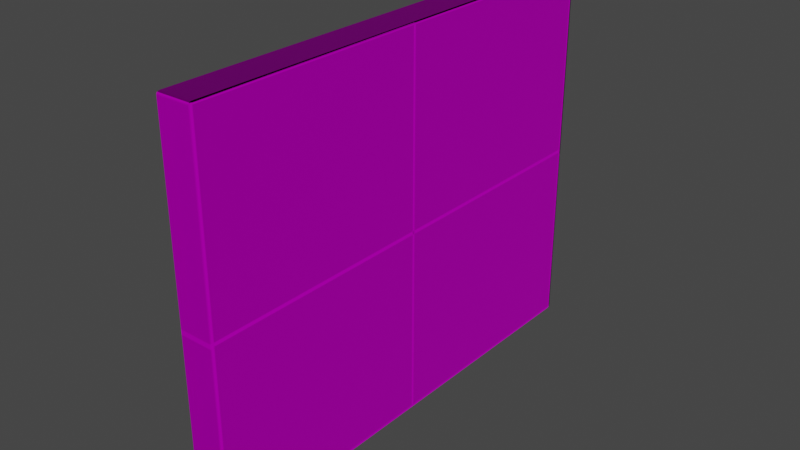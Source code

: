 # Source: Wall_PlayerRoom_1.blend  (saved by Blender 3.4.6; exported with 4.5.12 LTS)
import bpy
from mathutils import Matrix  # noqa: F401  (used for matrix-valued properties, if any)

bpy.ops.wm.read_factory_settings(use_empty=True)
scene = bpy.context.scene
scene.name = 'Scene'

# ---- collections
col_collection = bpy.data.collections.new('Collection'); scene.collection.children.link(col_collection)

# ---- images (referenced by path relative to the original .blend; pixels are not part of the script)
import os
ASSET_DIR = os.environ.get("B2B_ASSET_DIR", "")  # directory of the original .blend (textures are referenced by path, not embedded)
HERE = os.path.dirname(os.path.abspath(__file__))  # packed textures are extracted next to this script under _unpacked/

def load_image(name, relpath, width, height, colorspace="sRGB"):
    """Load a texture the original file referenced (path relative to the .blend, or extracted next to this script)."""
    p = next((c for c in (os.path.join(HERE, relpath), os.path.join(ASSET_DIR, relpath)) if relpath and os.path.exists(c)), "")
    if p:
        img = bpy.data.images.load(p, check_existing=True)
        img.name = name
    else:  # same state as the original file: an image datablock whose file is absent (Cycles renders it pink)
        img = bpy.data.images.new(name, width, height)
        img.source = "FILE"
        img.filepath = "//" + (relpath or name)
    img.colorspace_settings.name = colorspace
    return img
img_roomwall_1__normalmap__png = load_image('RoomWall 1 (NormalMap).png', 'RoomWall 1 (NormalMap).png', 1024, 1024, 'sRGB')
img_roomwall_1__colormap__png = load_image('RoomWall 1 (ColorMap).png', 'RoomWall 1 (ColorMap).png', 1024, 1024, 'sRGB')

# ---- materials (node trees are filled in below, after node groups)
mat_material = bpy.data.materials.new('Material')
mat_material.alpha_threshold = 0.0
mat_material.use_transparent_shadow = False
mat_material.roughness = 0.5
mat_material.line_color = (0.0, 0.0, 0.0, 1.0)

# ---- material node trees
mat_material.use_nodes = True; mat_material.node_tree.nodes.clear()
_N = mat_material.node_tree.nodes; _L = mat_material.node_tree.links
n0 = _N.new('ShaderNodeOutputMaterial'); n0.name = 'Material Output'; n0.location = (300, 300)
n1 = _N.new('ShaderNodeBsdfPrincipled'); n1.name = 'Principled BSDF'; n1.location = (10, 300)
n1.distribution = 'GGX'
n1.subsurface_method = 'RANDOM_WALK_SKIN'
n1.inputs[1].default_value = 0.4509
n1.inputs[2].default_value = 0.6236
n1.inputs[3].default_value = 1.45
n1.inputs[13].default_value = 0.0
n1.inputs[27].default_value = (0.0, 0.0, 0.0, 1.0)
n1.inputs[28].default_value = 1.0
n2 = _N.new('ShaderNodeNormalMap'); n2.name = 'Normal Map'; n2.location = (-471, -38)
n2.inputs[0].default_value = 1.6
n3 = _N.new('ShaderNodeTexImage'); n3.name = 'Image Texture.001'; n3.location = (-949, -83)
n3.image = img_roomwall_1__normalmap__png
n4 = _N.new('ShaderNodeTexImage'); n4.name = 'Image Texture'; n4.location = (-830, 327)
n4.image = img_roomwall_1__colormap__png
_L.new(n1.outputs[0], n0.inputs[0])
_L.new(n2.outputs[0], n1.inputs[5])
_L.new(n3.outputs[0], n2.inputs[1])
_L.new(n4.outputs[0], n1.inputs[0])
n0.is_active_output = True

# ---- world
world_world = bpy.data.worlds.new('World'); scene.world = world_world
world_world.use_nodes = True; world_world.node_tree.nodes.clear()
_N = world_world.node_tree.nodes; _L = world_world.node_tree.links
n0 = _N.new('ShaderNodeOutputWorld'); n0.name = 'World Output'; n0.location = (300, 300)
n1 = _N.new('ShaderNodeBackground'); n1.name = 'Background'; n1.location = (10, 300)
n1.inputs[0].default_value = (0.05088, 0.05088, 0.05088, 1.0)
_L.new(n1.outputs[0], n0.inputs[0])
n0.is_active_output = True
world_world.color = (0.05088, 0.05088, 0.05088)
world_world.use_sun_shadow = False
world_world.sun_shadow_jitter_overblur = 0.0

# ---- meshes
me_cube = bpy.data.meshes.new('Cube')
me_cube.from_pydata([(1.0, 0.9856, 0.9856), (1.0, 0.9856, -0.9856), (1.0, -0.9856, 0.9856), (1.0, -0.9856, -0.9856), (-1.0, 0.9861, 0.9861), (-1.0, 0.9861, -0.9861), (-1.0, -0.9861, 0.9861), (-1.0, -0.9861, -0.9861), (-1.0, 0.0, -0.9861), (1.0, 0.0, 0.9856), (-1.0, 0.0, 0.9861), (1.0, 0.0, -0.9856), (1.0, 0.9856, 0.0), (-1.0, -0.9861, 0.0), (1.0, -0.9856, 0.0), (-1.0, 0.9861, 0.0), (1.0, 0.0, 0.0), (-1.0, 0.0, 0.0), (-1.0, 0.0, -1.0), (-1.0, -1.0, -1.0), (-1.0, -1.0, 0.0), (-1.0, -1.0, 1.0), (-1.0, 1.0, 0.0), (-1.0, 1.0, -1.0), (-1.0, 0.0, 1.0), (-1.0, 1.0, 1.0), (1.0, 1.0, 0.0), (1.0, 1.0, -1.0), (1.0, -1.0, 0.0), (1.0, -1.0, -1.0), (1.0, 0.0, 1.0), (1.0, -1.0, 1.0), (1.0, 0.0, -1.0), (1.0, 1.0, 1.0), (-1.0, -0.01722, -1.0), (1.0, -0.01722, 1.0), (-1.0, -0.01722, 1.0), (1.0, -0.01722, -1.0), (-1.0, -0.01027, 0.0), (1.0, -0.01002, 0.0), (-1.0, -0.01027, -0.9861), (-1.0, -0.01027, 0.9861), (1.0, -0.01002, 0.9856), (1.0, -0.01002, -0.9856), (1.0, 1.0, -0.02546), (1.0, -1.0, -0.02546), (-1.0, 1.0, -0.02546), (1.0, 0.0, -0.01814), (-1.0, 0.0, -0.0184), (-1.0, -1.0, -0.02546), (-1.0, 0.9861, -0.0184), (-1.0, -0.9861, -0.0184), (1.0, 0.9856, -0.01814), (1.0, -0.9856, -0.01814), (1.0, -0.01002, -0.01814), (-1.0, -0.01027, -0.0184)], [], [(35, 36, 21, 31), (28, 31, 21, 20), (17, 10, 4, 15), (34, 37, 29, 19), (39, 42, 2, 14), (22, 25, 33, 26), (12, 0, 9, 16), (23, 27, 32, 18), (38, 41, 10, 17), (33, 25, 24, 30), (55, 38, 17, 48), (52, 12, 16, 47), (46, 22, 26, 44), (54, 39, 14, 53), (48, 17, 15, 50), (45, 28, 20, 49), (40, 8, 18, 34), (6, 13, 20, 21), (50, 15, 22, 46), (4, 10, 24, 25), (8, 5, 23, 18), (41, 6, 21, 36), (51, 7, 19, 49), (15, 4, 25, 22), (52, 1, 27, 44), (53, 14, 28, 45), (42, 9, 30, 35), (1, 11, 32, 27), (9, 0, 33, 30), (43, 3, 29, 37), (0, 12, 26, 33), (14, 2, 31, 28), (11, 43, 37, 32), (2, 42, 35, 31), (10, 41, 36, 24), (7, 40, 34, 19), (47, 16, 39, 54), (51, 13, 38, 55), (13, 6, 41, 38), (16, 9, 42, 39), (18, 32, 37, 34), (30, 24, 36, 35), (7, 51, 55, 40), (11, 47, 54, 43), (3, 53, 45, 29), (12, 52, 44, 26), (13, 51, 49, 20), (5, 50, 46, 23), (29, 45, 49, 19), (8, 48, 50, 5), (43, 54, 53, 3), (23, 46, 44, 27), (1, 52, 47, 11), (40, 55, 48, 8)])
_uv = me_cube.uv_layers.new(name='UVMap')
_uv.uv.foreach_set('vector', [0.6667, 0.1695, 1.0, 0.1695, 1.0, 0.3333, 0.6667, 0.3333, 0.3333, 0.1667, 0.3333, 0.3333, 0.0, 0.3333, 0.0, 0.1667, 0.4998, 0.7051, 0.4998, 0.8694, 0.3354, 0.8694, 0.3354, 0.7051, 0.3333, 0.1695, 0.6667, 0.1695, 0.6667, 0.3333, 0.3333, 0.3333, 0.8314, 0.7051, 0.8314, 0.8694, 0.6689, 0.8694, 0.6689, 0.7051, 0.668, 0.3338, 0.668, 0.5005, 0.3347, 0.5005, 0.3347, 0.3338, 0.9974, 0.7051, 0.9974, 0.8694, 0.8331, 0.8694, 0.8331, 0.7051, 0.3333, 0.0, 0.6667, 0.0, 0.6667, 0.1667, 0.3333, 0.1667, 0.1842, 0.9383, 0.2603, 0.9361, 0.2603, 0.9365, 0.1842, 0.9387, 0.6667, 0.0, 1.0, 0.0, 1.0, 0.1667, 0.6667, 0.1667, 0.1828, 0.9384, 0.1842, 0.9383, 0.1842, 0.9387, 0.1828, 0.9388, 0.1879, 0.8195, 0.1893, 0.8195, 0.1876, 0.8588, 0.1862, 0.8589, 0.3383, 0.8943, 0.3403, 0.8942, 0.3369, 0.9742, 0.3349, 0.9742, 0.1862, 0.8593, 0.1876, 0.8592, 0.1859, 0.8982, 0.1845, 0.8983, 0.1828, 0.9388, 0.1842, 0.9387, 0.1825, 0.9781, 0.1811, 0.9782, 0.02957, 0.9034, 0.03153, 0.9033, 0.02814, 0.9832, 0.02617, 0.9833, 0.1081, 0.9406, 0.1081, 0.941, 0.107, 0.941, 0.107, 0.9403, 0.262, 0.8971, 0.1859, 0.8994, 0.1859, 0.8988, 0.2631, 0.8965, 0.1811, 0.9782, 0.1825, 0.9781, 0.1825, 0.9787, 0.1805, 0.9788, 0.2586, 0.9759, 0.2603, 0.9365, 0.2614, 0.9365, 0.2597, 0.9764, 0.1081, 0.941, 0.1064, 0.9804, 0.1053, 0.981, 0.107, 0.941, 0.2603, 0.9361, 0.262, 0.8971, 0.2631, 0.8965, 0.2614, 0.9358, 0.1845, 0.8994, 0.1098, 0.9016, 0.1087, 0.9011, 0.1839, 0.8989, 0.1825, 0.9781, 0.2586, 0.9759, 0.2597, 0.9764, 0.1825, 0.9787, 0.1879, 0.8195, 0.1132, 0.8217, 0.1121, 0.8212, 0.1873, 0.819, 0.1845, 0.8983, 0.1859, 0.8982, 0.1859, 0.8988, 0.1839, 0.8989, 0.2636, 0.857, 0.2637, 0.8566, 0.2648, 0.8566, 0.2647, 0.8573, 0.1132, 0.8217, 0.1115, 0.8611, 0.1104, 0.8611, 0.1121, 0.8212, 0.2637, 0.8566, 0.2653, 0.8172, 0.2665, 0.8166, 0.2648, 0.8566, 0.1115, 0.8615, 0.1098, 0.9005, 0.1087, 0.9011, 0.1104, 0.8618, 0.2653, 0.8172, 0.1893, 0.8195, 0.1893, 0.8189, 0.2665, 0.8166, 0.1859, 0.8982, 0.262, 0.896, 0.2631, 0.8965, 0.1859, 0.8988, 0.1115, 0.8611, 0.1115, 0.8615, 0.1104, 0.8618, 0.1104, 0.8611, 0.262, 0.896, 0.2636, 0.857, 0.2647, 0.8573, 0.2631, 0.8965, 0.2603, 0.9365, 0.2603, 0.9361, 0.2614, 0.9358, 0.2614, 0.9365, 0.1098, 0.9016, 0.1081, 0.9406, 0.107, 0.9403, 0.1087, 0.9011, 0.4984, 0.3699, 0.4984, 0.3729, 0.4968, 0.3729, 0.4968, 0.3699, 0.1845, 0.8994, 0.1859, 0.8994, 0.1842, 0.9383, 0.1828, 0.9384, 0.6641, 0.7051, 0.6641, 0.8694, 0.5015, 0.8694, 0.5015, 0.7051, 0.1876, 0.8588, 0.2637, 0.8566, 0.2636, 0.857, 0.1876, 0.8592, 0.03153, 0.9033, 0.03492, 0.8234, 0.03625, 0.8234, 0.03286, 0.9033, 0.03492, 0.8234, 0.03831, 0.7435, 0.03964, 0.7435, 0.03625, 0.8234, 0.6641, 0.5407, 0.6641, 0.702, 0.5015, 0.702, 0.5015, 0.5407, 0.1115, 0.8611, 0.1862, 0.8589, 0.1862, 0.8593, 0.1115, 0.8615, 0.1098, 0.9005, 0.1845, 0.8983, 0.1839, 0.8989, 0.1087, 0.9011, 0.1893, 0.8195, 0.1879, 0.8195, 0.1873, 0.819, 0.1893, 0.8189, 0.1859, 0.8994, 0.1845, 0.8994, 0.1839, 0.8989, 0.1859, 0.8988, 0.1064, 0.9804, 0.1811, 0.9782, 0.1805, 0.9788, 0.1053, 0.981, 0.3333, 0.0, 0.3333, 0.1624, 0.0, 0.1624, 0.0, 0.0, 0.4998, 0.5407, 0.4998, 0.702, 0.3354, 0.702, 0.3354, 0.5407, 0.8314, 0.5408, 0.8314, 0.7021, 0.6689, 0.7021, 0.6689, 0.5408, 0.3358, 0.3394, 0.3358, 0.5018, 0.002461, 0.5018, 0.002461, 0.3394, 0.9974, 0.5408, 0.9974, 0.7021, 0.8331, 0.7021, 0.8331, 0.5408, 0.1081, 0.9406, 0.1828, 0.9384, 0.1828, 0.9388, 0.1081, 0.941])
me_cube.materials.append(mat_material)
me_cube.use_mirror_vertex_groups = False
me_cube.update()

# ---- objects
ob_wall = bpy.data.objects.new('Wall', me_cube)

# ---- transforms, parenting, visibility, modifiers, constraints
ob_wall.location = (0.0, 0.0, 5.58)
ob_wall.scale = (0.4958, 7.116, 5.68)
ob_wall.lock_rotations_4d = False
ob_wall.empty_display_type = 'ARROWS'
ob_wall.lineart.crease_threshold = 0.0
_m = ob_wall.modifiers.new('Bevel', 'BEVEL')
_m.segments = 10

# ---- collection membership
col_collection.objects.link(ob_wall)

# ---- scene / render settings (as saved in the file)
scene.frame_start = 1; scene.frame_end = 250; scene.frame_set(1)
scene.render.engine = 'BLENDER_EEVEE_NEXT'
scene.cycles.sampling_pattern = 'TABULATED_SOBOL'
scene.cycles.use_light_tree = False
scene.view_settings.view_transform = 'Filmic'
bpy.context.view_layer.update()

# ---- added for rendering (the .blend has no active camera and no usable light): camera, sun
cam_auto = bpy.data.cameras.new('AutoCamera')
cam_auto.lens = 50.0
cam_auto.sensor_width = 36.0
cam_auto.clip_end = 1000.0
ob_auto_camera = bpy.data.objects.new('AutoCamera', cam_auto)
scene.collection.objects.link(ob_auto_camera)
ob_auto_camera.location = (16.8725, -20.247, 19.0776)
ob_auto_camera.rotation_euler = (1.09748, -7.21219e-08, 0.694738)
scene.camera = ob_auto_camera
light_auto_sun = bpy.data.lights.new('AutoSun', 'SUN')
light_auto_sun.energy = 3.0
light_auto_sun.angle = 0.0523599
ob_auto_sun = bpy.data.objects.new('AutoSun', light_auto_sun)
scene.collection.objects.link(ob_auto_sun)
ob_auto_sun.rotation_euler = (0.872665, 0.174533, 0.523599)
bpy.context.view_layer.update()
